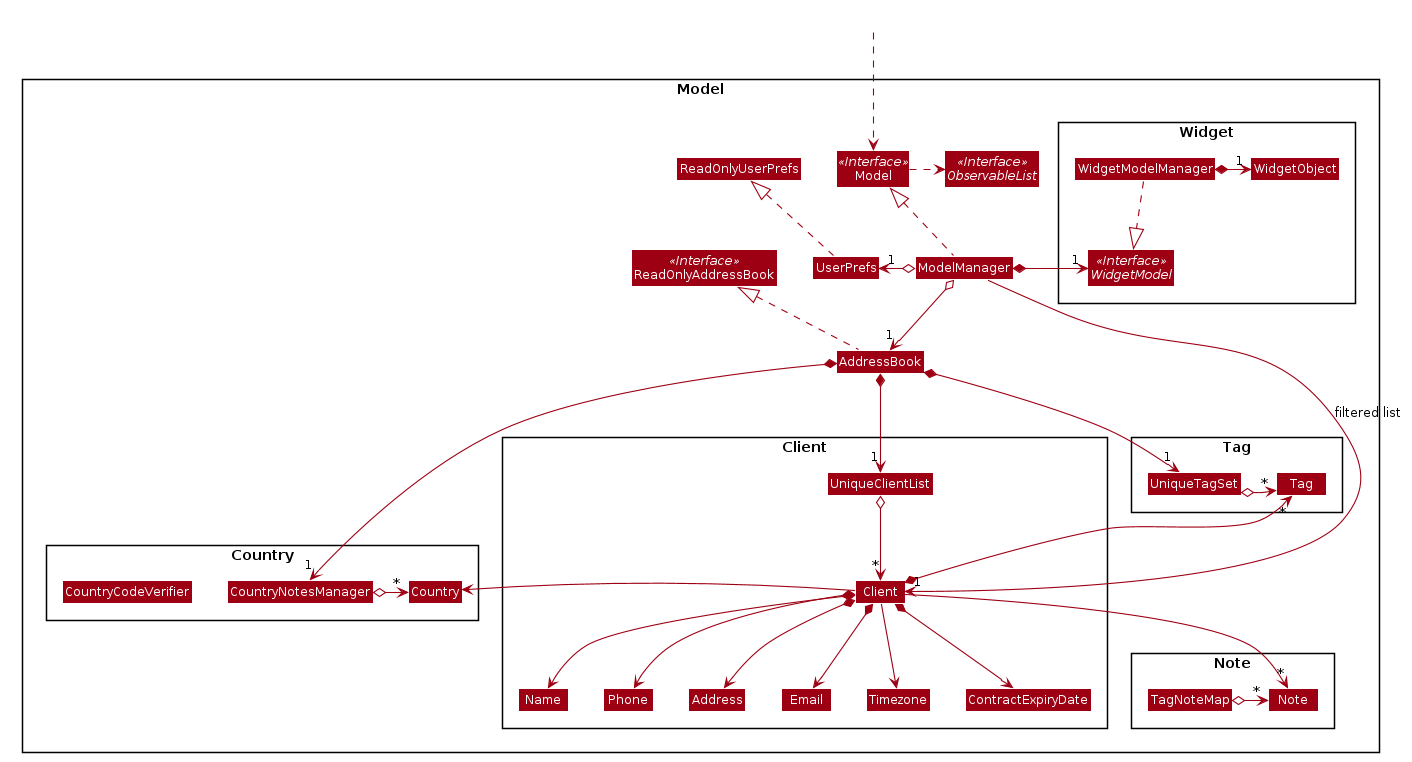

The diagram above was rendered by PlantUML. Its source (embedded in the PNG):
@startuml








skinparam BackgroundColor #FFFFFFF

skinparam Shadowing false

skinparam Class {
    FontColor #FFFFFF
    BorderThickness 1
    BorderColor #FFFFFF
    StereotypeFontColor #FFFFFF
    FontName Arial
}

skinparam Actor {
    BorderColor #000000
    Color #000000
    FontName Arial
}

skinparam Sequence {
    MessageAlign center
    BoxFontSize 15
    BoxPadding 0
    BoxFontColor #FFFFFF
    FontName Arial
}

skinparam Participant {
    FontColor #FFFFFFF
    Padding 20
}

skinparam MinClassWidth 50
skinparam ParticipantPadding 10
skinparam Shadowing false
skinparam DefaultTextAlignment center
skinparam packageStyle Rectangle

hide footbox
hide members
hide circle
skinparam arrowThickness 1.1
skinparam arrowColor #9D0012
skinparam classBackgroundColor #9D0012

Package Model <<Rectangle>>{
Interface ReadOnlyAddressBook <<Interface>>
Interface Model <<Interface>>
Interface ObservableList <<Interface>>
Class AddressBook
Class ReadOnlyAddressBook
Class Model
Class ModelManager
Class UserPrefs
Class ReadOnlyUserPrefs

Package Widget {
Interface WidgetModel <<Interface>>
Class WidgetModelManager
Class WidgetObject
}

Package Client {
Class Client
Class Address
Class Email
Class Name
Class Phone
Class Timezone
Class UniqueClientList
Class ContractExpiryDate
Class Timezone
}

Package Note {
Class Note
Class TagNoteMap
}

Package Country {
Class Country
}

Package Tag {
Class Tag
Class UniqueTagSet
}

Package Note {
Class Note
Class TagNoteMap
}

Package Country {
Class Country
Class CountryNotesManager
Class CountryCodeVerifier
}
}


Class HiddenOutside #FFFFFF
HiddenOutside ..> Model

AddressBook .up.|> ReadOnlyAddressBook

ModelManager .up.|> Model
Model .right.> ObservableList
ModelManager o--> "1" AddressBook
ModelManager o-left-> "1" UserPrefs
ModelManager *-right->"1" WidgetModel
AddressBook *-right->"1" UniqueTagSet
AddressBook *-right-> "1" CountryNotesManager


UserPrefs .up.|> ReadOnlyUserPrefs

AddressBook *--> "1" UniqueClientList
UniqueClientList o--> "*" Client
Client *--> Name
Client *--> Phone
Client *--> Email
Client *--> Address
Client *--> ContractExpiryDate
Client *-up-> "*" Tag
Client -right-> Country
Client --> Timezone
Client -->"*" Note


WidgetModelManager ..|> WidgetModel
WidgetModelManager *-right->"1" WidgetObject

CountryNotesManager o-right-> "*" Country
UniqueTagSet o-right-> "*" Tag
TagNoteMap o-right-> "*" Note

Name -[hidden]right-> Phone
Phone -[hidden]right-> Address
Address -[hidden]right-> Email
UniqueTagSet -[hidden]right-> Tag

ModelManager -->"1" Client : filtered list
@enduml